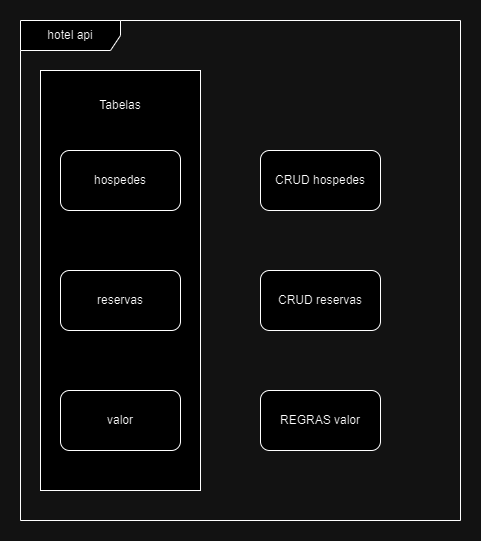

The diagram above was exported from draw.io. Its source (the exported page's mxGraphModel, read from the mxfile embedded in the PNG):
<mxGraphModel dx="1380" dy="749" grid="1" gridSize="10" guides="1" tooltips="1" connect="1" arrows="1" fold="1" page="1" pageScale="1" pageWidth="827" pageHeight="1169" math="0" shadow="0">
  <root>
    <mxCell id="0" />
    <mxCell id="1" parent="0" />
    <mxCell id="CrRJ4SyvccrFH2id20Xu-4" value="tabelas" style="rounded=0;whiteSpace=wrap;html=1;" vertex="1" parent="1">
      <mxGeometry x="30" y="70" width="160" height="420" as="geometry" />
    </mxCell>
    <mxCell id="CrRJ4SyvccrFH2id20Xu-1" value="hospedes" style="rounded=1;whiteSpace=wrap;html=1;" vertex="1" parent="1">
      <mxGeometry x="50" y="150" width="120" height="60" as="geometry" />
    </mxCell>
    <mxCell id="CrRJ4SyvccrFH2id20Xu-2" value="reservas" style="rounded=1;whiteSpace=wrap;html=1;" vertex="1" parent="1">
      <mxGeometry x="50" y="270" width="120" height="60" as="geometry" />
    </mxCell>
    <mxCell id="CrRJ4SyvccrFH2id20Xu-3" value="valor" style="rounded=1;whiteSpace=wrap;html=1;" vertex="1" parent="1">
      <mxGeometry x="50" y="390" width="120" height="60" as="geometry" />
    </mxCell>
    <mxCell id="CrRJ4SyvccrFH2id20Xu-5" value="Tabelas" style="text;html=1;align=center;verticalAlign=middle;whiteSpace=wrap;rounded=0;" vertex="1" parent="1">
      <mxGeometry x="80" y="90" width="60" height="30" as="geometry" />
    </mxCell>
    <mxCell id="CrRJ4SyvccrFH2id20Xu-6" value="CRUD hospedes" style="rounded=1;whiteSpace=wrap;html=1;" vertex="1" parent="1">
      <mxGeometry x="250" y="150" width="120" height="60" as="geometry" />
    </mxCell>
    <mxCell id="CrRJ4SyvccrFH2id20Xu-7" value="CRUD reservas" style="rounded=1;whiteSpace=wrap;html=1;" vertex="1" parent="1">
      <mxGeometry x="250" y="270" width="120" height="60" as="geometry" />
    </mxCell>
    <mxCell id="CrRJ4SyvccrFH2id20Xu-8" value="REGRAS valor" style="rounded=1;whiteSpace=wrap;html=1;" vertex="1" parent="1">
      <mxGeometry x="250" y="390" width="120" height="60" as="geometry" />
    </mxCell>
    <mxCell id="CrRJ4SyvccrFH2id20Xu-10" value="hotel api" style="shape=umlFrame;whiteSpace=wrap;html=1;pointerEvents=0;width=100;height=30;" vertex="1" parent="1">
      <mxGeometry x="10" y="20" width="440" height="500" as="geometry" />
    </mxCell>
  </root>
</mxGraphModel>